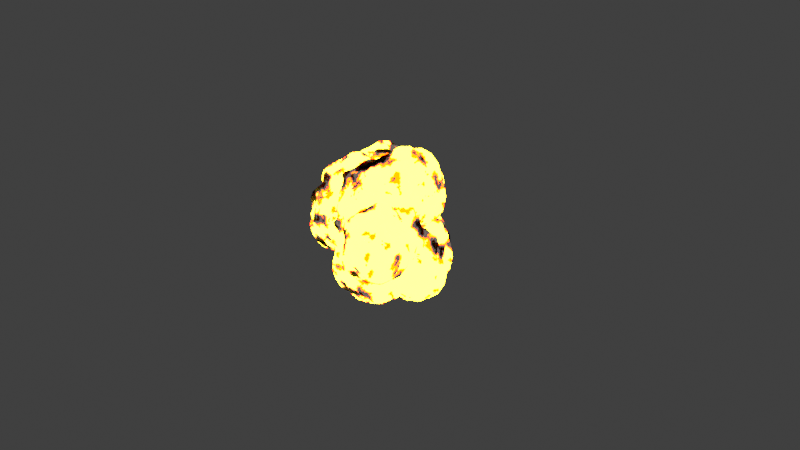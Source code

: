 # Source: 1_.blend  (saved by Blender 4.5.90; exported with 4.5.12 LTS)
import bpy
from mathutils import Matrix  # noqa: F401  (used for matrix-valued properties, if any)

bpy.ops.wm.read_factory_settings(use_empty=True)
scene = bpy.context.scene
scene.name = 'Scene'

# ---- collections
col_collection = bpy.data.collections.new('Collection'); scene.collection.children.link(col_collection)
col_mesh = bpy.data.collections.new('Mesh'); scene.collection.children.link(col_mesh)
col_rig = bpy.data.collections.new('Rig'); scene.collection.children.link(col_rig)
col_collision = bpy.data.collections.new('Collision'); scene.collection.children.link(col_collision)
col_extras = bpy.data.collections.new('Extras'); scene.collection.children.link(col_extras)

# ---- materials (node trees are filled in below, after node groups)
mat_x = bpy.data.materials.new('材质')
mat_x.use_transparent_shadow = False

# ---- node groups
ng_x = bpy.data.node_groups.new('二次方程式', 'GeometryNodeTree')
_s = ng_x.interface.new_socket(name='y', in_out='OUTPUT', socket_type='NodeSocketFloat')
_s = ng_x.interface.new_socket(name='x', in_out='INPUT', socket_type='NodeSocketFloat')
_s.default_value = 0.5
_s.min_value = -1e+04
_s.max_value = 1e+04
_s = ng_x.interface.new_socket(name='0次', in_out='INPUT', socket_type='NodeSocketFloat')
_s = ng_x.interface.new_socket(name='1次', in_out='INPUT', socket_type='NodeSocketFloat')
_s = ng_x.interface.new_socket(name='2次', in_out='INPUT', socket_type='NodeSocketFloat')
_N = ng_x.nodes; _L = ng_x.links
n0 = _N.new('ShaderNodeMath'); n0.name = '运算.003'; n0.location = (-248, 61)
n0.operation = 'POWER'
n0.inputs[1].default_value = 1.0
n1 = _N.new('ShaderNodeMath'); n1.name = '运算.006'; n1.location = (-28, 102)
n1.operation = 'MULTIPLY'
n2 = _N.new('ShaderNodeMath'); n2.name = '运算.008'; n2.location = (-29, 279)
n2.operation = 'MULTIPLY'
n2.inputs[1].default_value = 1.0
n3 = _N.new('ShaderNodeMath'); n3.name = '运算.004'; n3.location = (-251, -154)
n3.operation = 'MULTIPLY'
n3.inputs[1].default_value = 2.0
n4 = _N.new('ShaderNodeMath'); n4.name = '运算.007'; n4.location = (-31, -128)
n4.operation = 'MULTIPLY'
n5 = _N.new('ShaderNodeMath'); n5.name = '运算.009'; n5.location = (438, 83)
n6 = _N.new('NodeGroupInput'); n6.name = '组输入'; n6.location = (-587, -56)
n7 = _N.new('ShaderNodeMath'); n7.name = '运算.005'; n7.location = (231, -76)
n8 = _N.new('NodeGroupOutput'); n8.name = '组输出'; n8.location = (665, 54)
_L.new(n5.outputs[0], n8.inputs[0])
_L.new(n6.outputs[0], n0.inputs[0])
_L.new(n6.outputs[0], n3.inputs[0])
_L.new(n4.outputs[0], n7.inputs[1])
_L.new(n0.outputs[0], n1.inputs[0])
_L.new(n3.outputs[0], n4.inputs[0])
_L.new(n6.outputs[1], n2.inputs[0])
_L.new(n1.outputs[0], n7.inputs[0])
_L.new(n6.outputs[2], n1.inputs[1])
_L.new(n6.outputs[3], n4.inputs[1])
_L.new(n2.outputs[0], n5.inputs[0])
_L.new(n7.outputs[0], n5.inputs[1])
n8.is_active_output = True
ng_x_1 = bpy.data.node_groups.new('几何节点', 'GeometryNodeTree')
_s = ng_x_1.interface.new_socket(name='几何数据', in_out='OUTPUT', socket_type='NodeSocketGeometry')
_s = ng_x_1.interface.new_socket(name='几何数据', in_out='INPUT', socket_type='NodeSocketGeometry')
_s = ng_x_1.interface.new_socket(name='Value', in_out='INPUT', socket_type='NodeSocketFloat')
_s.min_value = -1e+04
_s.max_value = 1e+04
_s = ng_x_1.interface.new_socket(name='Input', in_out='INPUT', socket_type='NodeSocketFloat')
ng_x_1.is_modifier = True
_N = ng_x_1.nodes; _L = ng_x_1.links
n0 = _N.new('NodeFrame'); n0.name = '帧'; n0.location = (-708, 1267)
n0.width = 1786
n1 = _N.new('GeometryNodeScaleElements'); n1.name = '缩放元素'; n1.location = (2265, 128)
n1.inputs[2].default_value = 0.9
n2 = _N.new('GeometryNodeRealizeInstances'); n2.name = '实现实例'; n2.location = (2058, 108)
n3 = _N.new('GeometryNodeInstanceOnPoints'); n3.name = '实例化于点上.002'; n3.location = (1500, 500)
n3.inputs[6].default_value = (-0.4, -0.3, -0.3)
n4 = _N.new('GeometryNodeExtrudeMesh'); n4.name = '挤出网格.001'; n4.location = (1720, 360)
n4.inputs[4].default_value = False
n5 = _N.new('GeometryNodeResampleCurve'); n5.name = '曲线重采样'; n5.location = (385, -30)
n5.keep_last_segment = False
n5.inputs[2].default_value = 9
n5.inputs[3].default_value = 36.0
n6 = _N.new('GeometryNodeInstanceOnPoints'); n6.name = '实例化于点上'; n6.location = (714, -102)
n7 = _N.new('GeometryNodeExtrudeMesh'); n7.name = '挤出网格'; n7.location = (1144, -194)
n7.inputs[4].default_value = False
n8 = _N.new('ShaderNodeMapRange'); n8.name = '映射范围'; n8.location = (743, -472)
n8.inputs[4].default_value = 5.0
n9 = _N.new('GeometryNodeInstanceOnPoints'); n9.name = '实例化于点上.001'; n9.location = (1616, -108)
n9.inputs[6].default_value = (-0.2, -0.2, -0.2)
n10 = _N.new('GeometryNodeMeshUVSphere'); n10.name = '经纬球.001'; n10.location = (1059, -492)
n10.inputs[0].default_value = 7
n10.inputs[1].default_value = 6
n11 = _N.new('GeometryNodeSetMaterial'); n11.name = '设置材质'; n11.location = (1285, -476)
n11.inputs[2].default_value = mat_x
n12 = _N.new('ShaderNodeTexNoise'); n12.name = '噪波纹理'; n12.location = (194, -779)
n12.inputs[2].default_value = 2.6
n13 = _N.new('ShaderNodeValToRGB'); n13.name = '颜色渐变'; n13.location = (429, -761)
n13.width = 265
while len(n13.color_ramp.elements) > 1: n13.color_ramp.elements.remove(n13.color_ramp.elements[-1])
n13.color_ramp.elements[0].position = 0.4082; n13.color_ramp.elements[0].color = (0.0, 0.0, 0.0, 1.0)
_e = n13.color_ramp.elements.new(1.0); _e.color = (1.0, 1.0, 1.0, 1.0)
n14 = _N.new('GeometryNodeMeshUVSphere'); n14.name = '经纬球.002'; n14.location = (1081, 406)
n14.inputs[0].default_value = 15
n14.inputs[1].default_value = 3
n14.inputs[2].default_value = 0.4
n15 = _N.new('GeometryNodeSetMaterial'); n15.name = '设置材质.001'; n15.location = (1301, 426)
n15.inputs[2].default_value = mat_x
n16 = _N.new('ShaderNodeMath'); n16.name = '运算'; n16.location = (231, -474)
n16.inputs[0].default_value = 0.6
n17 = _N.new('ShaderNodeMath'); n17.name = '运算.001'; n17.location = (1032, 110)
n17.operation = 'SUBTRACT'
n17.inputs[0].default_value = 10.8
n18 = _N.new('ShaderNodeMath'); n18.name = '运算.002'; n18.location = (812, 42)
n18.operation = 'MULTIPLY'
n18.inputs[1].default_value = -1.0
n19 = _N.new('GeometryNodeSetShadeSmooth'); n19.name = '设置着色平滑'; n19.location = (2532, 98)
n19.width = 177
n20 = _N.new('FunctionNodeRandomValue'); n20.name = '随机值'; n20.location = (1232, 280)
n20.inputs[3].default_value = 3.14
n21 = _N.new('NodeGroupOutput'); n21.name = '组输出'; n21.location = (3225, 74)
n22 = _N.new('NodeReroute'); n22.name = '转接点.001'; n22.location = (2822, -413)
n22.width = 10
n22.socket_idname = 'NodeSocketGeometry'
n23 = _N.new('GeometryNodeInputNormal'); n23.name = '法向'; n23.location = (30, -871)
n23.legacy_corner_normals = True
n24 = _N.new('ShaderNodeTexNoise'); n24.name = '噪波纹理.001'; n24.location = (1464, -969)
n24.inputs[2].default_value = 90.6
n25 = _N.new('FunctionNodeAlignEulerToVector'); n25.name = '对齐欧拉至矢量'; n25.location = (1829, -1153)
n25.axis = 'Z'
n26 = _N.new('GeometryNodeInputNormal'); n26.name = '法向.001'; n26.location = (1662, -1335)
n26.legacy_corner_normals = True
n27 = _N.new('FunctionNodeCompare'); n27.name = '比较'; n27.location = (1918, -760)
n27.operation = 'LESS_THAN'
n27.inputs[6].default_value = (0.0, 0.0, 0.0, 0.0)
n27.inputs[7].default_value = (0.0, 0.0, 0.0, 0.0)
n28 = _N.new('GeometryNodeInputIndex'); n28.name = '编号'; n28.location = (1795, -612)
n29 = _N.new('GeometryNodeRotateInstances'); n29.name = '旋转实例'; n29.location = (2594, -305)
n30 = _N.new('NodeReroute'); n30.name = '转接点'; n30.location = (-675, -313)
n30.width = 10
n30.socket_idname = 'NodeSocketGeometry'
n31 = _N.new('FunctionNodeRandomValue'); n31.name = '随机值.001'; n31.location = (1469, -787)
n31.inputs[2].default_value = 0.55
n31.inputs[3].default_value = 0.6
n31.inputs[8].default_value = 525
n32 = _N.new('GeometryNodeInstanceOnPoints'); n32.name = '实例化于点上.003'; n32.location = (2355, -272)
n33 = _N.new('GeometryNodeScaleElements'); n33.name = '缩放元素.001'; n33.location = (1750, -209)
n33.inputs[2].default_value = 10.3
n34 = _N.new('FunctionNodeRandomValue'); n34.name = '随机值.002'; n34.location = (2357, -590)
n34.width = 130
n34.data_type = 'FLOAT_VECTOR'
n34.inputs[1].default_value = (360.0, 360.0, 360.0)
n34.inputs[3].default_value = 360.0
n34.inputs[8].default_value = 154
n35 = _N.new('GeometryNodeMeshUVSphere'); n35.name = '经纬球'; n35.location = (394, -214)
n35.inputs[0].default_value = 10
n35.inputs[1].default_value = 5
n35.inputs[2].default_value = 0.1
n36 = _N.new('NodeGroupInput'); n36.name = '组输入'; n36.location = (-1667, 716)
n36.width = 352
n37 = _N.new('NodeReroute'); n37.name = '转接点.003'; n37.location = (-672, -510)
n37.width = 10
n37.socket_idname = 'NodeSocketFloat'
n38 = _N.new('GeometryNodeCurvePrimitiveLine'); n38.name = '曲线直线'; n38.location = (803, -542)
n38.inputs[0].default_value = (0.0, 0.0, -1.1)
n39 = _N.new('GeometryNodeResampleCurve'); n39.name = '曲线重采样.001'; n39.location = (1177, -495)
n39.keep_last_segment = False
n39.inputs[3].default_value = 3.3
n40 = _N.new('GeometryNodeGroup'); n40.name = '群组'; n40.location = (1114, -752)
n40.node_tree = ng_x
n40.inputs[0].default_value = 2.0
n40.inputs[1].default_value = 31.3
n40.inputs[2].default_value = 47.9
n40.inputs[3].default_value = -23.0
n41 = _N.new('FunctionNodeRandomValue'); n41.name = '随机值.003'; n41.location = (1271, -632)
n41.data_type = 'INT'
n41.inputs[3].default_value = 3.14
n41.inputs[5].default_value = 1
n42 = _N.new('FunctionNodeRandomValue'); n42.name = '随机值.004'; n42.location = (1426, 767)
n42.data_type = 'INT'
n42.inputs[3].default_value = 3.14
n42.inputs[5].default_value = 1
n5.parent = n0
n6.parent = n0
n7.parent = n0
n8.parent = n0
n9.parent = n0
n10.parent = n0
n11.parent = n0
n12.parent = n0
n13.parent = n0
n16.parent = n0
n23.parent = n0
n35.parent = n0
n41.parent = n0
_L.new(n5.outputs[0], n6.inputs[0])
_L.new(n35.outputs[0], n6.inputs[2])
_L.new(n36.outputs[0], n5.inputs[0])
_L.new(n7.outputs[0], n9.inputs[0])
_L.new(n12.outputs[0], n13.inputs[0])
_L.new(n23.outputs[0], n12.inputs[0])
_L.new(n11.outputs[0], n9.inputs[2])
_L.new(n8.outputs[0], n7.inputs[3])
_L.new(n13.outputs[0], n8.inputs[0])
_L.new(n2.outputs[0], n1.inputs[0])
_L.new(n10.outputs[0], n11.inputs[0])
_L.new(n3.outputs[0], n4.inputs[0])
_L.new(n14.outputs[0], n15.inputs[0])
_L.new(n15.outputs[0], n3.inputs[2])
_L.new(n4.outputs[0], n2.inputs[0])
_L.new(n9.outputs[0], n3.inputs[0])
_L.new(n6.outputs[0], n7.inputs[0])
_L.new(n16.outputs[0], n6.inputs[6])
_L.new(n36.outputs[1], n16.inputs[1])
_L.new(n18.outputs[0], n17.inputs[1])
_L.new(n17.outputs[0], n4.inputs[3])
_L.new(n36.outputs[1], n18.inputs[0])
_L.new(n20.outputs[1], n3.inputs[5])
_L.new(n1.outputs[0], n19.inputs[0])
_L.new(n6.outputs[0], n30.inputs[0])
_L.new(n30.outputs[0], n33.inputs[0])
_L.new(n33.outputs[0], n32.inputs[0])
_L.new(n27.outputs[0], n32.inputs[1])
_L.new(n24.outputs[0], n27.inputs[1])
_L.new(n31.outputs[1], n27.inputs[0])
_L.new(n25.outputs[0], n32.inputs[5])
_L.new(n26.outputs[0], n25.inputs[2])
_L.new(n28.outputs[0], n32.inputs[4])
_L.new(n29.outputs[0], n22.inputs[0])
_L.new(n32.outputs[0], n29.inputs[0])
_L.new(n34.outputs[0], n29.inputs[2])
_L.new(n36.outputs[2], n37.inputs[0])
_L.new(n39.outputs[0], n32.inputs[2])
_L.new(n37.outputs[0], n38.inputs[1])
_L.new(n37.outputs[0], n38.inputs[3])
_L.new(n38.outputs[0], n39.inputs[0])
_L.new(n19.outputs[0], n21.inputs[0])
_L.new(n41.outputs[2], n9.inputs[1])
_L.new(n42.outputs[2], n3.inputs[1])
n21.is_active_output = True

# ---- material node trees
mat_x.use_nodes = True; mat_x.node_tree.nodes.clear()
_N = mat_x.node_tree.nodes; _L = mat_x.node_tree.links
n0 = _N.new('ShaderNodeValToRGB'); n0.name = '颜色渐变.002'; n0.location = (117, 276)
n0.width = 432
n0.color_ramp.interpolation = 'CONSTANT'
while len(n0.color_ramp.elements) > 1: n0.color_ramp.elements.remove(n0.color_ramp.elements[-1])
n0.color_ramp.elements[0].position = 0.0; n0.color_ramp.elements[0].color = (1.0, 1.0, 1.0, 1.0)
_e = n0.color_ramp.elements.new(0.005); _e.color = (0.0, 0.0, 0.0, 1.0)
n1 = _N.new('ShaderNodeValToRGB'); n1.name = '颜色渐变'; n1.location = (340, 562)
n1.width = 388
n1.color_ramp.interpolation = 'EASE'
while len(n1.color_ramp.elements) > 1: n1.color_ramp.elements.remove(n1.color_ramp.elements[-1])
n1.color_ramp.elements[0].position = 0.9755; n1.color_ramp.elements[0].color = (0.0, 0.0, 0.0, 1.0)
_e = n1.color_ramp.elements.new(1.0); _e.color = (1.0, 1.0, 1.0, 1.0)
n2 = _N.new('ShaderNodeBump'); n2.name = '凹凸'; n2.location = (1041, -327)
n2.inputs[1].default_value = 444.3
n2.inputs[2].default_value = 1.0
n3 = _N.new('ShaderNodeOutputMaterial'); n3.name = '材质输出'; n3.location = (2707, 381)
n4 = _N.new('ShaderNodeBsdfPrincipled'); n4.name = '原理化BSDF'; n4.location = (2219, 262)
n4.inputs[2].default_value = 1.0
n4.inputs[3].default_value = 1.45
n4.inputs[28].default_value = 16.4
n5 = _N.new('ShaderNodeBsdfDiffuse'); n5.name = '漫射 BSDF.001'; n5.location = (317, -719)
n6 = _N.new('ShaderNodeMath'); n6.name = '运算.001'; n6.location = (754, -626)
n6.operation = 'POWER'
n7 = _N.new('ShaderNodeShaderToRGB'); n7.name = 'Shader --> RGB.001'; n7.location = (534, -672)
n8 = _N.new('ShaderNodeTexVoronoi'); n8.name = '沃罗诺伊纹理'; n8.location = (511, -829)
n8.inputs[2].default_value = 20.1
n9 = _N.new('ShaderNodeValToRGB'); n9.name = '颜色渐变.001'; n9.location = (-405, 818)
n9.width = 700
n9.color_ramp.interpolation = 'CONSTANT'
while len(n9.color_ramp.elements) > 1: n9.color_ramp.elements.remove(n9.color_ramp.elements[-1])
n9.color_ramp.elements[0].position = 0.0; n9.color_ramp.elements[0].color = (0.0, 0.0, 0.0, 1.0)
_e = n9.color_ramp.elements.new(0.001471); _e.color = (1.0, 1.0, 1.0, 1.0)
n10 = _N.new('ShaderNodeMix'); n10.name = '混合'; n10.location = (1090, 265)
n10.data_type = 'RGBA'
n11 = _N.new('ShaderNodeValToRGB'); n11.name = '颜色渐变.004'; n11.location = (1118, -735)
n11.color_ramp.interpolation = 'CONSTANT'
while len(n11.color_ramp.elements) > 1: n11.color_ramp.elements.remove(n11.color_ramp.elements[-1])
n11.color_ramp.elements[0].position = 0.0; n11.color_ramp.elements[0].color = (0.0, 0.0, 0.0, 1.0)
_e = n11.color_ramp.elements.new(0.6182); _e.color = (1.0, 1.0, 1.0, 1.0)
n12 = _N.new('ShaderNodeMix'); n12.name = '混合.005'; n12.location = (1451, -473)
n12.width = 159
n12.data_type = 'RGBA'
n12.blend_type = 'MULTIPLY'
n12.inputs[0].default_value = 1.0
n12.inputs[6].default_value = (0.006995, 0.006995, 0.006995, 1.0)
n13 = _N.new('ShaderNodeMix'); n13.name = '混合.001'; n13.location = (678, -156)
n13.data_type = 'RGBA'
n13.inputs[6].default_value = (0.007169, 0.007169, 0.007169, 1.0)
n13.inputs[7].default_value = (0.0, 0.0, 0.0, 1.0)
n14 = _N.new('ShaderNodeValToRGB'); n14.name = '颜色渐变.003'; n14.location = (-91, -382)
n14.width = 566
n14.color_ramp.interpolation = 'CONSTANT'
while len(n14.color_ramp.elements) > 1: n14.color_ramp.elements.remove(n14.color_ramp.elements[-1])
n14.color_ramp.elements[0].position = 0.0; n14.color_ramp.elements[0].color = (0.0, 0.0, 0.0, 1.0)
_e = n14.color_ramp.elements.new(0.015); _e.color = (1.0, 1.0, 1.0, 1.0)
n15 = _N.new('ShaderNodeMix'); n15.name = '混合.003'; n15.location = (1658, 532)
n15.width = 159
n15.data_type = 'RGBA'
n15.inputs[7].default_value = (0.07413, 0.02795, 0.0, 1.0)
n16 = _N.new('ShaderNodeBsdfDiffuse'); n16.name = '漫射 BSDF'; n16.location = (-1685, -340)
n17 = _N.new('ShaderNodeShaderToRGB'); n17.name = 'Shader --> RGB'; n17.location = (-1468, -293)
n18 = _N.new('ShaderNodeMath'); n18.name = '运算'; n18.location = (-1028, -472)
n19 = _N.new('ShaderNodeVectorMath'); n19.name = 'Vector Math'; n19.location = (-574, -139)
n19.operation = 'SCALE'
n20 = _N.new('ShaderNodeMix'); n20.name = '混合.004'; n20.location = (501, 860)
n20.data_type = 'RGBA'
n20.inputs[6].default_value = (1.0, 0.8588, 0.02339, 1.0)
n20.inputs[7].default_value = (1.0, 0.03836, 0.0, 1.0)
n21 = _N.new('ShaderNodeAddShader'); n21.name = '相加着色器'; n21.location = (2513, 345)
n22 = _N.new('ShaderNodeTexNoise'); n22.name = '噪波纹理.001'; n22.location = (-1474, -444)
n22.width = 137
n22.normalize = False
n22.inputs[2].default_value = 0.4
n22.inputs[3].default_value = 2.9
n22.inputs[4].default_value = 0.4872
n22.inputs[5].default_value = 2.3
n22.inputs[8].default_value = 0.1
n23 = _N.new('ShaderNodeVectorMath'); n23.name = 'Vector Math.001'; n23.location = (-761, -475)
n23.operation = 'SCALE'
n24 = _N.new('ShaderNodeLayerWeight'); n24.name = '层权重.001'; n24.location = (-1168, -644)
n24.inputs[0].default_value = 0.2
n25 = _N.new('ShaderNodeMath'); n25.name = '运算.002'; n25.location = (-1242, -300)
n25.operation = 'MULTIPLY'
n25.inputs[1].default_value = 0.2644
n26 = _N.new('ShaderNodeMapRange'); n26.name = '映射范围'; n26.location = (-1326, -42)
n26.inputs[4].default_value = 0.5
n27 = _N.new('ShaderNodeTexCoord'); n27.name = '纹理坐标'; n27.location = (-1783, -530)
_L.new(n16.outputs[0], n17.inputs[0])
_L.new(n23.outputs[0], n19.inputs[0])
_L.new(n22.outputs[0], n19.inputs[1])
_L.new(n19.outputs[0], n14.inputs[0])
_L.new(n22.outputs[0], n18.inputs[1])
_L.new(n4.outputs[0], n21.inputs[1])
_L.new(n25.outputs[0], n18.inputs[0])
_L.new(n0.outputs[0], n10.inputs[0])
_L.new(n14.outputs[0], n13.inputs[0])
_L.new(n2.outputs[0], n4.inputs[5])
_L.new(n19.outputs[0], n2.inputs[3])
_L.new(n19.outputs[0], n1.inputs[0])
_L.new(n1.outputs[0], n15.inputs[0])
_L.new(n19.outputs[0], n9.inputs[0])
_L.new(n9.outputs[0], n20.inputs[0])
_L.new(n20.outputs[2], n10.inputs[7])
_L.new(n11.outputs[0], n12.inputs[7])
_L.new(n5.outputs[0], n7.inputs[0])
_L.new(n7.outputs[0], n6.inputs[0])
_L.new(n8.outputs[0], n6.inputs[1])
_L.new(n6.outputs[0], n11.inputs[0])
_L.new(n15.outputs[2], n4.inputs[0])
_L.new(n15.outputs[2], n4.inputs[27])
_L.new(n10.outputs[2], n15.inputs[6])
_L.new(n13.outputs[2], n10.inputs[6])
_L.new(n19.outputs[0], n0.inputs[0])
_L.new(n21.outputs[0], n3.inputs[0])
_L.new(n18.outputs[0], n23.inputs[3])
_L.new(n24.outputs[0], n23.inputs[0])
_L.new(n18.outputs[0], n19.inputs[3])
_L.new(n17.outputs[1], n25.inputs[0])
_L.new(n27.outputs[3], n22.inputs[0])
n3.is_active_output = True

# ---- world
world_world = bpy.data.worlds.new('World'); scene.world = world_world
world_world.use_nodes = True; world_world.node_tree.nodes.clear()
_N = world_world.node_tree.nodes; _L = world_world.node_tree.links
n0 = _N.new('ShaderNodeOutputWorld'); n0.name = 'World Output'; n0.location = (300, 300)
n1 = _N.new('ShaderNodeBackground'); n1.name = 'Background'; n1.location = (10, 300)
n1.inputs[0].default_value = (0.05088, 0.05088, 0.05088, 1.0)
_L.new(n1.outputs[0], n0.inputs[0])
n0.is_active_output = True
world_world.color = (0.05088, 0.05088, 0.05088)
world_world.use_sun_shadow = False
world_world.sun_shadow_jitter_overblur = 0.0

# ---- cameras
cam_x = bpy.data.cameras.new('摄像机')

# ---- curves / text
cu_nurbs = bpy.data.curves.new('NURBS 路径', 'CURVE')
cu_nurbs.dimensions = '3D'
_sp = cu_nurbs.splines.new('NURBS'); _sp.points.add(0)
_sp.points.foreach_set('co', [-2.89, -27.53, 13.0, 1.0])
_sp.order_u = 2
_sp.order_v = 0
_sp.use_endpoint_u = True
cu_nurbs.materials.append(mat_x)
cu_nurbs.use_path = True
cu_nurbs.fill_mode = 'FULL'

# ---- objects
ob_nurbs = bpy.data.objects.new('NURBS 路径', cu_nurbs)
ob_x = bpy.data.objects.new('摄像机', cam_x)

# ---- transforms, parenting, visibility, modifiers, constraints
ob_nurbs.location = (0.3502, 20.74, -6.525)
_m = ob_nurbs.modifiers.new('几何节点', 'NODES')
_m.node_group = ng_x_1
_gi = [s.identifier for s in ng_x_1.interface.items_tree if s.item_type == 'SOCKET' and s.in_out == 'INPUT']
_m[_gi[1]] = 2.808  # 'Value'
_m[_gi[2]] = 7.31  # 'Input'
ob_x.location = (-92.34, -9.638, -2.382)
ob_x.rotation_euler = (1.669, 1.959e-06, -1.557)

# ---- collection membership
col_collection.objects.link(ob_nurbs)
col_collection.objects.link(ob_x)

# ---- scene / render settings (as saved in the file)
scene.camera = ob_x
scene.frame_start = 0; scene.frame_end = 20; scene.frame_set(6)
scene.render.engine = 'BLENDER_EEVEE_NEXT'
scene.cycles.sampling_pattern = 'TABULATED_SOBOL'
scene.view_settings.view_transform = 'Standard'
bpy.context.view_layer.update()
